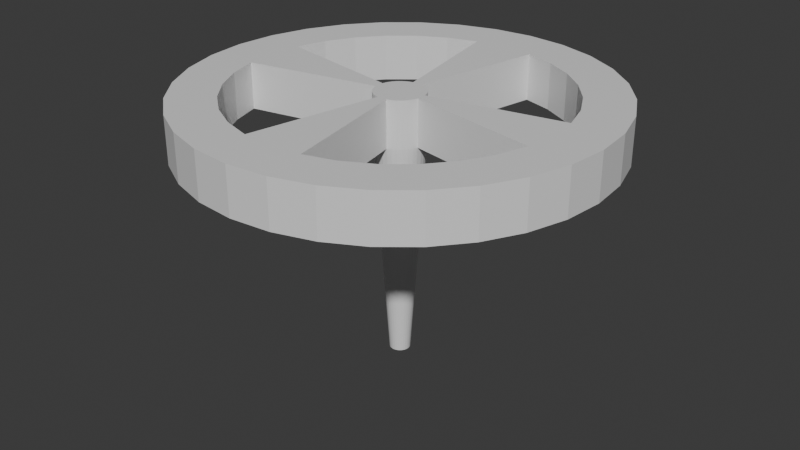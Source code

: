 # Source: Rol.blend  (saved by Blender 4.2.66; exported with 4.5.12 LTS)
import bpy
from mathutils import Matrix  # noqa: F401  (used for matrix-valued properties, if any)

bpy.ops.wm.read_factory_settings(use_empty=True)
scene = bpy.context.scene
scene.name = 'Scene'

# ---- collections
col_collection = bpy.data.collections.new('Collection'); scene.collection.children.link(col_collection)

# ---- materials (node trees are filled in below, after node groups)
mat_material_001 = bpy.data.materials.new('Material.001')

# ---- material node trees
mat_material_001.use_nodes = True; mat_material_001.node_tree.nodes.clear()
_N = mat_material_001.node_tree.nodes; _L = mat_material_001.node_tree.links
n0 = _N.new('ShaderNodeBsdfPrincipled'); n0.name = 'Principled BSDF'; n0.location = (10, 300)
n1 = _N.new('ShaderNodeOutputMaterial'); n1.name = 'Material Output'; n1.location = (300, 300)
_L.new(n0.outputs[0], n1.inputs[0])
n1.is_active_output = True

# ---- world
world_world = bpy.data.worlds.new('World'); scene.world = world_world
world_world.use_nodes = True; world_world.node_tree.nodes.clear()
_N = world_world.node_tree.nodes; _L = world_world.node_tree.links
n0 = _N.new('ShaderNodeOutputWorld'); n0.name = 'World Output'; n0.location = (300, 300)
n1 = _N.new('ShaderNodeBackground'); n1.name = 'Background'; n1.location = (10, 300)
n1.inputs[0].default_value = (0.05088, 0.05088, 0.05088, 1.0)
_L.new(n1.outputs[0], n0.inputs[0])
n0.is_active_output = True
world_world.color = (0.05088, 0.05088, 0.05088)
world_world.sun_shadow_jitter_overblur = 0.0

# ---- meshes
me_cylinder = bpy.data.meshes.new('Cylinder')
me_cylinder.from_pydata([(-8.673e-09, 1.0, 9.507), (-8.673e-09, 1.0, 11.51), (0.1951, 0.9808, 9.507), (0.1951, 0.9808, 11.51), (0.3827, 0.9239, 9.507), (0.3827, 0.9239, 11.51), (0.5556, 0.8315, 9.507), (0.5556, 0.8315, 11.51), (0.7071, 0.7071, 9.507), (0.7071, 0.7071, 11.51), (0.8315, 0.5556, 9.507), (0.8315, 0.5556, 11.51), (0.9239, 0.3827, 9.507), (0.9239, 0.3827, 11.51), (0.9808, 0.1951, 9.507), (0.9808, 0.1951, 11.51), (1.0, 9.313e-09, 9.507), (1.0, 9.313e-09, 11.51), (0.9808, -0.1951, 9.507), (0.9808, -0.1951, 11.51), (0.9239, -0.3827, 9.507), (0.9239, -0.3827, 11.51), (0.8315, -0.5556, 9.507), (0.8315, -0.5556, 11.51), (0.7071, -0.7071, 9.507), (0.7071, -0.7071, 11.51), (0.5556, -0.8315, 9.507), (0.5556, -0.8315, 11.51), (0.3827, -0.9239, 9.507), (0.3827, -0.9239, 11.51), (0.1951, -0.9808, 9.507), (0.1951, -0.9808, 11.51), (-8.673e-09, -1.0, 9.507), (-8.673e-09, -1.0, 11.51), (-0.1951, -0.9808, 9.507), (-0.1951, -0.9808, 11.51), (-0.3827, -0.9239, 9.507), (-0.3827, -0.9239, 11.51), (-0.5556, -0.8315, 9.507), (-0.5556, -0.8315, 11.51), (-0.7071, -0.7071, 9.507), (-0.7071, -0.7071, 11.51), (-0.8315, -0.5556, 9.507), (-0.8315, -0.5556, 11.51), (-0.9239, -0.3827, 9.507), (-0.9239, -0.3827, 11.51), (-0.9808, -0.1951, 9.507), (-0.9808, -0.1951, 11.51), (-1.0, 9.313e-09, 9.507), (-1.0, 9.313e-09, 11.51), (-0.9808, 0.1951, 9.507), (-0.9808, 0.1951, 11.51), (-0.9239, 0.3827, 9.507), (-0.9239, 0.3827, 11.51), (-0.8315, 0.5556, 9.507), (-0.8315, 0.5556, 11.51), (-0.7071, 0.7071, 9.507), (-0.7071, 0.7071, 11.51), (-0.5556, 0.8315, 9.507), (-0.5556, 0.8315, 11.51), (-0.3827, 0.9239, 9.507), (-0.3827, 0.9239, 11.51), (-0.1951, 0.9808, 9.507), (-0.1951, 0.9808, 11.51), (-5.96e-09, 0.7759, 9.507), (-5.96e-09, 0.7759, 11.51), (0.1514, 0.761, 9.507), (0.1514, 0.761, 11.51), (0.2969, 0.7169, 9.507), (0.2969, 0.7169, 11.51), (0.4311, 0.6452, 9.507), (0.4311, 0.6452, 11.51), (0.5487, 0.5487, 9.507), (0.5487, 0.5487, 11.51), (0.6452, 0.4311, 9.507), (0.6452, 0.4311, 11.51), (0.7169, 0.2969, 9.507), (0.7169, 0.2969, 11.51), (0.761, 0.1514, 9.507), (0.761, 0.1514, 11.51), (0.7759, 9.731e-09, 9.507), (0.7759, 9.731e-09, 11.51), (0.761, -0.1514, 9.507), (0.761, -0.1514, 11.51), (0.7169, -0.2969, 9.507), (0.7169, -0.2969, 11.51), (0.6452, -0.4311, 9.507), (0.6452, -0.4311, 11.51), (0.5487, -0.5487, 9.507), (0.5487, -0.5487, 11.51), (0.4311, -0.6452, 9.507), (0.4311, -0.6452, 11.51), (0.2969, -0.7169, 9.507), (0.2969, -0.7169, 11.51), (0.1514, -0.761, 9.507), (0.1514, -0.761, 11.51), (-5.96e-09, -0.7759, 9.507), (-5.96e-09, -0.7759, 11.51), (-0.1514, -0.761, 9.507), (-0.1514, -0.761, 11.51), (-0.2969, -0.7169, 9.507), (-0.2969, -0.7169, 11.51), (-0.4311, -0.6452, 9.507), (-0.4311, -0.6452, 11.51), (-0.5487, -0.5487, 9.507), (-0.5487, -0.5487, 11.51), (-0.6452, -0.4311, 9.507), (-0.6452, -0.4311, 11.51), (-0.7169, -0.2969, 9.507), (-0.7169, -0.2969, 11.51), (-0.761, -0.1514, 9.507), (-0.761, -0.1514, 11.51), (-0.7759, 9.731e-09, 9.507), (-0.7759, 9.731e-09, 11.51), (-0.761, 0.1514, 9.507), (-0.761, 0.1514, 11.51), (-0.7169, 0.2969, 9.507), (-0.7169, 0.2969, 11.51), (-0.6452, 0.4311, 9.507), (-0.6452, 0.4311, 11.51), (-0.5487, 0.5487, 9.507), (-0.5487, 0.5487, 11.51), (-0.4311, 0.6452, 9.507), (-0.4311, 0.6452, 11.51), (-0.2969, 0.7169, 9.507), (-0.2969, 0.7169, 11.51), (-0.1514, 0.761, 9.507), (-0.1514, 0.761, 11.51), (-3.924e-09, 0.1203, 9.507), (-3.924e-09, 0.1203, 11.51), (0.02348, 0.118, 9.507), (0.02348, 0.118, 11.51), (0.04606, 0.1112, 9.507), (0.04606, 0.1112, 11.51), (0.06686, 0.1001, 9.507), (0.06686, 0.1001, 11.51), (0.0851, 0.0851, 9.507), (0.0851, 0.0851, 11.51), (0.1001, 0.06686, 9.507), (0.1001, 0.06686, 11.51), (0.1112, 0.04606, 9.507), (0.1112, 0.04606, 11.51), (0.118, 0.02348, 9.507), (0.118, 0.02348, 11.51), (0.1203, 6.23e-09, 9.507), (0.1203, 6.23e-09, 11.51), (0.118, -0.02348, 9.507), (0.118, -0.02348, 11.51), (0.1112, -0.04606, 9.507), (0.1112, -0.04606, 11.51), (0.1001, -0.06686, 9.507), (0.1001, -0.06686, 11.51), (0.0851, -0.0851, 9.507), (0.0851, -0.0851, 11.51), (0.06686, -0.1001, 9.507), (0.06686, -0.1001, 11.51), (0.04606, -0.1112, 9.507), (0.04606, -0.1112, 11.51), (0.02348, -0.118, 9.507), (0.02348, -0.118, 11.51), (-3.924e-09, -0.1203, 9.507), (-3.924e-09, -0.1203, 11.51), (-0.02348, -0.118, 9.507), (-0.02348, -0.118, 11.51), (-0.04606, -0.1112, 9.507), (-0.04606, -0.1112, 11.51), (-0.06686, -0.1001, 9.507), (-0.06686, -0.1001, 11.51), (-0.0851, -0.0851, 9.507), (-0.0851, -0.0851, 11.51), (-0.1001, -0.06686, 9.507), (-0.1001, -0.06686, 11.51), (-0.1112, -0.04606, 9.507), (-0.1112, -0.04606, 11.51), (-0.118, -0.02348, 9.507), (-0.118, -0.02348, 11.51), (-0.1203, 6.23e-09, 9.507), (-0.1203, 6.23e-09, 11.51), (-0.118, 0.02348, 9.507), (-0.118, 0.02348, 11.51), (-0.1112, 0.04606, 9.507), (-0.1112, 0.04606, 11.51), (-0.1001, 0.06686, 9.507), (-0.1001, 0.06686, 11.51), (-0.0851, 0.0851, 9.507), (-0.0851, 0.0851, 11.51), (-0.06686, 0.1001, 9.507), (-0.06686, 0.1001, 11.51), (-0.04606, 0.1112, 9.507), (-0.04606, 0.1112, 11.51), (-0.02348, 0.118, 9.507), (-0.02348, 0.118, 11.51), (0.08006, 0.07862, 11.51), (0.08987, 0.05416, 11.51), (0.09591, 0.02761, 11.51), (0.09795, -4.186e-08, 11.51), (0.09591, -0.02761, 11.51), (0.08987, -0.05416, 11.51), (0.08006, -0.07862, 11.51), (0.05583, 0.08736, 11.51), (0.0631, 0.06017, 11.51), (0.06757, 0.03068, 11.51), (0.06908, -7.684e-08, 11.51), (0.06757, -0.03068, 11.51), (0.0631, -0.06017, 11.51), (0.05583, -0.08736, 11.51), (0.02867, 0.09274, 11.51), (0.03253, 0.06388, 11.51), (0.0349, 0.03257, 11.51), (0.0357, -4.225e-08, 11.51), (0.0349, -0.03257, 11.51), (0.03253, -0.06388, 11.51), (0.02867, -0.09274, 11.51), (3.789e-08, 0.09456, 11.51), (3.976e-08, 0.06513, 11.51), (-1.222e-09, 0.0332, 11.51), (-6.81e-09, -4.284e-08, 11.51), (-1.222e-09, -0.0332, 11.51), (3.976e-08, -0.06513, 11.51), (3.882e-08, -0.09456, 11.51), (-0.02867, 0.09274, 11.51), (-0.03253, 0.06388, 11.51), (-0.0349, 0.03257, 11.51), (-0.0357, -4.691e-08, 11.51), (-0.0349, -0.03257, 11.51), (-0.03253, -0.06388, 11.51), (-0.02867, -0.09274, 11.51), (-0.05583, 0.08736, 11.51), (-0.0631, 0.06017, 11.51), (-0.06757, 0.03068, 11.51), (-0.06908, -8.488e-08, 11.51), (-0.06757, -0.03068, 11.51), (-0.0631, -0.06017, 11.51), (-0.05583, -0.08736, 11.51), (-0.08006, 0.07862, 11.51), (-0.08987, 0.05416, 11.51), (-0.09591, 0.02761, 11.51), (-0.09795, -5.112e-08, 11.51), (-0.09591, -0.02761, 11.51), (-0.08987, -0.05416, 11.51), (-0.08006, -0.07862, 11.51), (-1.512e-09, 0.04952, 0.0), (0.00966, 0.04856, 0.0), (0.01895, 0.04575, 0.0), (0.02751, 0.04117, 0.0), (0.03501, 0.03501, 0.0), (0.04117, 0.02751, 0.0), (0.04575, 0.01895, 0.0), (0.04856, 0.00966, 0.0), (0.04952, 1.467e-09, 0.0), (0.04856, -0.00966, 0.0), (0.04575, -0.01895, 0.0), (0.04117, -0.02751, 0.0), (0.03501, -0.03501, 0.0), (0.02751, -0.04117, 0.0), (0.01895, -0.04575, 0.0), (0.00966, -0.04856, 0.0), (-1.512e-09, -0.04952, 0.0), (-0.00966, -0.04856, 0.0), (-0.01895, -0.04575, 0.0), (-0.02751, -0.04117, 0.0), (-0.03501, -0.03501, 0.0), (-0.04117, -0.02751, 0.0), (-0.04575, -0.01895, 0.0), (-0.04856, -0.00966, 0.0), (-0.04952, 1.467e-09, 0.0), (-0.04856, 0.00966, 0.0), (-0.04575, 0.01895, 0.0), (-0.04117, 0.02751, 0.0), (-0.03501, 0.03501, 0.0), (-0.02751, 0.04117, 0.0), (-0.01895, 0.04575, 0.0), (-0.00966, 0.04856, 0.0)], [], [(0, 1, 3, 2), (2, 3, 5, 4), (4, 5, 7, 6), (6, 7, 9, 8), (8, 9, 11, 10), (10, 11, 13, 12), (12, 13, 15, 14), (14, 15, 17, 16), (16, 17, 19, 18), (18, 19, 21, 20), (20, 21, 23, 22), (22, 23, 25, 24), (24, 25, 27, 26), (26, 27, 29, 28), (28, 29, 31, 30), (30, 31, 33, 32), (32, 33, 35, 34), (34, 35, 37, 36), (36, 37, 39, 38), (38, 39, 41, 40), (40, 41, 43, 42), (42, 43, 45, 44), (44, 45, 47, 46), (46, 47, 49, 48), (48, 49, 51, 50), (50, 51, 53, 52), (52, 53, 55, 54), (54, 55, 57, 56), (56, 57, 59, 58), (58, 59, 61, 60), (60, 61, 63, 62), (62, 63, 1, 0), (49, 47, 111, 113), (12, 14, 78, 76), (30, 32, 96, 94), (15, 13, 77, 79), (48, 50, 114, 112), (33, 31, 95, 97), (51, 49, 113, 115), (14, 16, 80, 78), (32, 34, 98, 96), (17, 15, 79, 81), (50, 52, 116, 114), (35, 33, 97, 99), (53, 51, 115, 117), (16, 18, 82, 80), (34, 36, 100, 98), (19, 17, 81, 83), (0, 2, 66, 64), (52, 54, 118, 116), (37, 35, 99, 101), (3, 1, 65, 67), (55, 53, 117, 119), (18, 20, 84, 82), (36, 38, 102, 100), (21, 19, 83, 85), (54, 56, 120, 118), (39, 37, 101, 103), (2, 4, 68, 66), (57, 55, 119, 121), (20, 22, 86, 84), (5, 3, 67, 69), (38, 40, 104, 102), (23, 21, 85, 87), (56, 58, 122, 120), (41, 39, 103, 105), (4, 6, 70, 68), (59, 57, 121, 123), (22, 24, 88, 86), (7, 5, 69, 71), (40, 42, 106, 104), (25, 23, 87, 89), (58, 60, 124, 122), (43, 41, 105, 107), (6, 8, 72, 70), (61, 59, 123, 125), (24, 26, 90, 88), (9, 7, 71, 73), (42, 44, 108, 106), (27, 25, 89, 91), (60, 62, 126, 124), (45, 43, 107, 109), (8, 10, 74, 72), (63, 61, 125, 127), (26, 28, 92, 90), (11, 9, 73, 75), (44, 46, 110, 108), (29, 27, 91, 93), (62, 0, 64, 126), (47, 45, 109, 111), (10, 12, 76, 74), (1, 63, 127, 65), (28, 30, 94, 92), (13, 11, 75, 77), (46, 48, 112, 110), (31, 29, 93, 95), (89, 87, 86, 88), (67, 65, 129, 131), (121, 119, 118, 120), (91, 89, 88, 90), (73, 71, 70, 72), (123, 121, 120, 122), (93, 91, 90, 92), (75, 73, 72, 74), (125, 123, 122, 124), (94, 96, 160, 158), (77, 75, 74, 76), (127, 125, 124, 126), (97, 95, 159, 161), (79, 77, 76, 78), (191, 127, 126, 190), (96, 98, 162, 160), (143, 79, 78, 142), (189, 191, 190, 188), (99, 97, 161, 163), (141, 143, 142, 140), (187, 189, 188, 186), (105, 103, 102, 104), (139, 141, 140, 138), (185, 187, 186, 184), (107, 105, 104, 106), (137, 139, 138, 136), (126, 64, 128, 190), (109, 107, 106, 108), (135, 137, 136, 134), (65, 127, 191, 129), (111, 109, 108, 110), (133, 135, 134, 132), (175, 111, 110, 174), (131, 133, 132, 130), (173, 175, 174, 172), (67, 131, 130, 66), (171, 173, 172, 170), (78, 80, 144, 142), (169, 171, 170, 168), (81, 79, 143, 145), (167, 169, 168, 166), (80, 82, 146, 144), (165, 167, 166, 164), (83, 81, 145, 147), (163, 165, 164, 162), (95, 93, 92, 94), (99, 163, 162, 98), (159, 95, 94, 158), (110, 112, 176, 174), (157, 159, 158, 156), (113, 111, 175, 177), (155, 157, 156, 154), (112, 114, 178, 176), (153, 155, 154, 152), (115, 113, 177, 179), (151, 153, 152, 150), (183, 185, 184, 182), (149, 151, 150, 148), (181, 183, 182, 180), (147, 149, 148, 146), (179, 181, 180, 178), (83, 147, 146, 82), (64, 66, 130, 128), (115, 179, 178, 114), (137, 135, 192, 139), (135, 133, 199, 192), (133, 131, 206, 199), (131, 129, 213, 206), (129, 191, 220, 213), (191, 189, 227, 220), (189, 187, 234, 227), (187, 185, 183, 234), (139, 192, 193, 141), (192, 199, 200, 193), (199, 206, 207, 200), (206, 213, 214, 207), (213, 220, 221, 214), (220, 227, 228, 221), (227, 234, 235, 228), (234, 183, 181, 235), (141, 193, 194, 143), (193, 200, 201, 194), (200, 207, 208, 201), (207, 214, 215, 208), (214, 221, 222, 215), (221, 228, 229, 222), (228, 235, 236, 229), (235, 181, 179, 236), (143, 194, 195, 145), (194, 201, 202, 195), (201, 208, 209, 202), (208, 215, 216, 209), (215, 222, 223, 216), (222, 229, 230, 223), (229, 236, 237, 230), (236, 179, 177, 237), (145, 195, 196, 147), (195, 202, 203, 196), (202, 209, 210, 203), (209, 216, 217, 210), (216, 223, 224, 217), (223, 230, 231, 224), (230, 237, 238, 231), (237, 177, 175, 238), (147, 196, 197, 149), (196, 203, 204, 197), (203, 210, 211, 204), (210, 217, 218, 211), (217, 224, 225, 218), (224, 231, 232, 225), (231, 238, 239, 232), (238, 175, 173, 239), (149, 197, 198, 151), (197, 204, 205, 198), (204, 211, 212, 205), (211, 218, 219, 212), (218, 225, 226, 219), (225, 232, 233, 226), (232, 239, 240, 233), (239, 173, 171, 240), (151, 198, 155, 153), (198, 205, 157, 155), (205, 212, 159, 157), (212, 219, 161, 159), (219, 226, 163, 161), (226, 233, 165, 163), (233, 240, 167, 165), (240, 171, 169, 167), (176, 178, 266, 265), (136, 138, 246, 245), (190, 128, 241, 272), (150, 152, 253, 252), (164, 166, 260, 259), (178, 180, 267, 266), (138, 140, 247, 246), (152, 154, 254, 253), (166, 168, 261, 260), (180, 182, 268, 267), (140, 142, 248, 247), (154, 156, 255, 254), (168, 170, 262, 261), (128, 130, 242, 241), (182, 184, 269, 268), (142, 144, 249, 248), (156, 158, 256, 255), (170, 172, 263, 262), (130, 132, 243, 242), (184, 186, 270, 269), (144, 146, 250, 249), (158, 160, 257, 256), (172, 174, 264, 263), (132, 134, 244, 243), (186, 188, 271, 270), (146, 148, 251, 250), (160, 162, 258, 257), (174, 176, 265, 264), (134, 136, 245, 244), (188, 190, 272, 271), (148, 150, 252, 251), (162, 164, 259, 258), (119, 117, 116, 118), (117, 115, 114, 116), (71, 69, 68, 70), (69, 67, 66, 68), (87, 85, 84, 86), (85, 83, 82, 84), (103, 101, 100, 102), (101, 99, 98, 100)])
_uv = me_cylinder.uv_layers.new(name='UVMap')
_uv.uv.foreach_set('vector', [1.0, 0.5, 1.0, 1.0, 0.9688, 1.0, 0.9688, 0.5, 0.9688, 0.5, 0.9688, 1.0, 0.9375, 1.0, 0.9375, 0.5, 0.9375, 0.5, 0.9375, 1.0, 0.9062, 1.0, 0.9062, 0.5, 0.9062, 0.5, 0.9062, 1.0, 0.875, 1.0, 0.875, 0.5, 0.875, 0.5, 0.875, 1.0, 0.8438, 1.0, 0.8438, 0.5, 0.8438, 0.5, 0.8438, 1.0, 0.8125, 1.0, 0.8125, 0.5, 0.8125, 0.5, 0.8125, 1.0, 0.7812, 1.0, 0.7812, 0.5, 0.7812, 0.5, 0.7812, 1.0, 0.75, 1.0, 0.75, 0.5, 0.75, 0.5, 0.75, 1.0, 0.7188, 1.0, 0.7188, 0.5, 0.7188, 0.5, 0.7188, 1.0, 0.6875, 1.0, 0.6875, 0.5, 0.6875, 0.5, 0.6875, 1.0, 0.6562, 1.0, 0.6562, 0.5, 0.6562, 0.5, 0.6562, 1.0, 0.625, 1.0, 0.625, 0.5, 0.625, 0.5, 0.625, 1.0, 0.5938, 1.0, 0.5938, 0.5, 0.5938, 0.5, 0.5938, 1.0, 0.5625, 1.0, 0.5625, 0.5, 0.5625, 0.5, 0.5625, 1.0, 0.5312, 1.0, 0.5312, 0.5, 0.5312, 0.5, 0.5312, 1.0, 0.5, 1.0, 0.5, 0.5, 0.5, 0.5, 0.5, 1.0, 0.4688, 1.0, 0.4688, 0.5, 0.4688, 0.5, 0.4688, 1.0, 0.4375, 1.0, 0.4375, 0.5, 0.4375, 0.5, 0.4375, 1.0, 0.4062, 1.0, 0.4062, 0.5, 0.4062, 0.5, 0.4062, 1.0, 0.375, 1.0, 0.375, 0.5, 0.375, 0.5, 0.375, 1.0, 0.3438, 1.0, 0.3438, 0.5, 0.3438, 0.5, 0.3438, 1.0, 0.3125, 1.0, 0.3125, 0.5, 0.3125, 0.5, 0.3125, 1.0, 0.2812, 1.0, 0.2812, 0.5, 0.2812, 0.5, 0.2812, 1.0, 0.25, 1.0, 0.25, 0.5, 0.25, 0.5, 0.25, 1.0, 0.2188, 1.0, 0.2188, 0.5, 0.2188, 0.5, 0.2188, 1.0, 0.1875, 1.0, 0.1875, 0.5, 0.1875, 0.5, 0.1875, 1.0, 0.1562, 1.0, 0.1562, 0.5, 0.1562, 0.5, 0.1562, 1.0, 0.125, 1.0, 0.125, 0.5, 0.125, 0.5, 0.125, 1.0, 0.09375, 1.0, 0.09375, 0.5, 0.09375, 0.5, 0.09375, 1.0, 0.0625, 1.0, 0.0625, 0.5, 0.0625, 0.5, 0.0625, 1.0, 0.03125, 1.0, 0.03125, 0.5, 0.03125, 0.5, 0.03125, 1.0, 0.0, 1.0, 0.0, 0.5, 0.25, 1.0, 0.2812, 1.0, 0.2812, 1.0, 0.25, 1.0, 0.8125, 0.5, 0.7812, 0.5, 0.7812, 0.5, 0.8125, 0.5, 0.5312, 0.5, 0.5, 0.5, 0.5, 0.5, 0.5312, 0.5, 0.7812, 1.0, 0.8125, 1.0, 0.8125, 1.0, 0.7812, 1.0, 0.25, 0.5, 0.2188, 0.5, 0.2188, 0.5, 0.25, 0.5, 0.5, 1.0, 0.5312, 1.0, 0.5312, 1.0, 0.5, 1.0, 0.2188, 1.0, 0.25, 1.0, 0.25, 1.0, 0.2188, 1.0, 0.7812, 0.5, 0.75, 0.5, 0.75, 0.5, 0.7812, 0.5, 0.5, 0.5, 0.4688, 0.5, 0.4688, 0.5, 0.5, 0.5, 0.75, 1.0, 0.7812, 1.0, 0.7812, 1.0, 0.75, 1.0, 0.2188, 0.5, 0.1875, 0.5, 0.1875, 0.5, 0.2188, 0.5, 0.4688, 1.0, 0.5, 1.0, 0.5, 1.0, 0.4688, 1.0, 0.1875, 1.0, 0.2188, 1.0, 0.2188, 1.0, 0.1875, 1.0, 0.75, 0.5, 0.7188, 0.5, 0.7188, 0.5, 0.75, 0.5, 0.4688, 0.5, 0.4375, 0.5, 0.4375, 0.5, 0.4688, 0.5, 0.7188, 1.0, 0.75, 1.0, 0.75, 1.0, 0.7188, 1.0, 1.0, 0.5, 0.9688, 0.5, 0.9688, 0.5, 1.0, 0.5, 0.1875, 0.5, 0.1562, 0.5, 0.1562, 0.5, 0.1875, 0.5, 0.4375, 1.0, 0.4688, 1.0, 0.4688, 1.0, 0.4375, 1.0, 0.9688, 1.0, 1.0, 1.0, 1.0, 1.0, 0.9688, 1.0, 0.1562, 1.0, 0.1875, 1.0, 0.1875, 1.0, 0.1562, 1.0, 0.7188, 0.5, 0.6875, 0.5, 0.6875, 0.5, 0.7188, 0.5, 0.4375, 0.5, 0.4062, 0.5, 0.4062, 0.5, 0.4375, 0.5, 0.6875, 1.0, 0.7188, 1.0, 0.7188, 1.0, 0.6875, 1.0, 0.1562, 0.5, 0.125, 0.5, 0.125, 0.5, 0.1562, 0.5, 0.4062, 1.0, 0.4375, 1.0, 0.4375, 1.0, 0.4062, 1.0, 0.9688, 0.5, 0.9375, 0.5, 0.9375, 0.5, 0.9688, 0.5, 0.125, 1.0, 0.1562, 1.0, 0.1562, 1.0, 0.125, 1.0, 0.6875, 0.5, 0.6562, 0.5, 0.6562, 0.5, 0.6875, 0.5, 0.9375, 1.0, 0.9688, 1.0, 0.9688, 1.0, 0.9375, 1.0, 0.4062, 0.5, 0.375, 0.5, 0.375, 0.5, 0.4062, 0.5, 0.6562, 1.0, 0.6875, 1.0, 0.6875, 1.0, 0.6562, 1.0, 0.125, 0.5, 0.09375, 0.5, 0.09375, 0.5, 0.125, 0.5, 0.375, 1.0, 0.4062, 1.0, 0.4062, 1.0, 0.375, 1.0, 0.9375, 0.5, 0.9062, 0.5, 0.9062, 0.5, 0.9375, 0.5, 0.09375, 1.0, 0.125, 1.0, 0.125, 1.0, 0.09375, 1.0, 0.6562, 0.5, 0.625, 0.5, 0.625, 0.5, 0.6562, 0.5, 0.9062, 1.0, 0.9375, 1.0, 0.9375, 1.0, 0.9062, 1.0, 0.375, 0.5, 0.3438, 0.5, 0.3438, 0.5, 0.375, 0.5, 0.625, 1.0, 0.6562, 1.0, 0.6562, 1.0, 0.625, 1.0, 0.09375, 0.5, 0.0625, 0.5, 0.0625, 0.5, 0.09375, 0.5, 0.3438, 1.0, 0.375, 1.0, 0.375, 1.0, 0.3438, 1.0, 0.9062, 0.5, 0.875, 0.5, 0.875, 0.5, 0.9062, 0.5, 0.0625, 1.0, 0.09375, 1.0, 0.09375, 1.0, 0.0625, 1.0, 0.625, 0.5, 0.5938, 0.5, 0.5938, 0.5, 0.625, 0.5, 0.875, 1.0, 0.9062, 1.0, 0.9062, 1.0, 0.875, 1.0, 0.3438, 0.5, 0.3125, 0.5, 0.3125, 0.5, 0.3438, 0.5, 0.5938, 1.0, 0.625, 1.0, 0.625, 1.0, 0.5938, 1.0, 0.0625, 0.5, 0.03125, 0.5, 0.03125, 0.5, 0.0625, 0.5, 0.3125, 1.0, 0.3438, 1.0, 0.3438, 1.0, 0.3125, 1.0, 0.875, 0.5, 0.8438, 0.5, 0.8438, 0.5, 0.875, 0.5, 0.03125, 1.0, 0.0625, 1.0, 0.0625, 1.0, 0.03125, 1.0, 0.5938, 0.5, 0.5625, 0.5, 0.5625, 0.5, 0.5938, 0.5, 0.8438, 1.0, 0.875, 1.0, 0.875, 1.0, 0.8438, 1.0, 0.3125, 0.5, 0.2812, 0.5, 0.2812, 0.5, 0.3125, 0.5, 0.5625, 1.0, 0.5938, 1.0, 0.5938, 1.0, 0.5625, 1.0, 0.03125, 0.5, 0.0, 0.5, 0.0, 0.5, 0.03125, 0.5, 0.2812, 1.0, 0.3125, 1.0, 0.3125, 1.0, 0.2812, 1.0, 0.8438, 0.5, 0.8125, 0.5, 0.8125, 0.5, 0.8438, 0.5, 0.0, 1.0, 0.03125, 1.0, 0.03125, 1.0, 0.0, 1.0, 0.5625, 0.5, 0.5312, 0.5, 0.5312, 0.5, 0.5625, 0.5, 0.8125, 1.0, 0.8438, 1.0, 0.8438, 1.0, 0.8125, 1.0, 0.2812, 0.5, 0.25, 0.5, 0.25, 0.5, 0.2812, 0.5, 0.5312, 1.0, 0.5625, 1.0, 0.5625, 1.0, 0.5312, 1.0, 0.625, 1.0, 0.6562, 1.0, 0.6562, 0.5, 0.625, 0.5, 0.9688, 1.0, 1.0, 1.0, 1.0, 1.0, 0.9688, 1.0, 0.125, 1.0, 0.1562, 1.0, 0.1562, 0.5, 0.125, 0.5, 0.5938, 1.0, 0.625, 1.0, 0.625, 0.5, 0.5938, 0.5, 0.875, 1.0, 0.9062, 1.0, 0.9062, 0.5, 0.875, 0.5, 0.09375, 1.0, 0.125, 1.0, 0.125, 0.5, 0.09375, 0.5, 0.5625, 1.0, 0.5938, 1.0, 0.5938, 0.5, 0.5625, 0.5, 0.8438, 1.0, 0.875, 1.0, 0.875, 0.5, 0.8438, 0.5, 0.0625, 1.0, 0.09375, 1.0, 0.09375, 0.5, 0.0625, 0.5, 0.5312, 0.5, 0.5, 0.5, 0.5, 0.5, 0.5312, 0.5, 0.8125, 1.0, 0.8438, 1.0, 0.8438, 0.5, 0.8125, 0.5, 0.03125, 1.0, 0.0625, 1.0, 0.0625, 0.5, 0.03125, 0.5, 0.5, 1.0, 0.5312, 1.0, 0.5312, 1.0, 0.5, 1.0, 0.7812, 1.0, 0.8125, 1.0, 0.8125, 0.5, 0.7812, 0.5, 0.03125, 1.0, 0.03125, 1.0, 0.03125, 0.5, 0.03125, 0.5, 0.5, 0.5, 0.4688, 0.5, 0.4688, 0.5, 0.5, 0.5, 0.7812, 1.0, 0.7812, 1.0, 0.7812, 0.5, 0.7812, 0.5, 0.0625, 1.0, 0.03125, 1.0, 0.03125, 0.5, 0.0625, 0.5, 0.4688, 1.0, 0.5, 1.0, 0.5, 1.0, 0.4688, 1.0, 0.8125, 1.0, 0.7812, 1.0, 0.7812, 0.5, 0.8125, 0.5, 0.09375, 1.0, 0.0625, 1.0, 0.0625, 0.5, 0.09375, 0.5, 0.375, 1.0, 0.4062, 1.0, 0.4062, 0.5, 0.375, 0.5, 0.8438, 1.0, 0.8125, 1.0, 0.8125, 0.5, 0.8438, 0.5, 0.125, 1.0, 0.09375, 1.0, 0.09375, 0.5, 0.125, 0.5, 0.3438, 1.0, 0.375, 1.0, 0.375, 0.5, 0.3438, 0.5, 0.875, 1.0, 0.8438, 1.0, 0.8438, 0.5, 0.875, 0.5, 0.03125, 0.5, 0.0, 0.5, 0.0, 0.5, 0.03125, 0.5, 0.3125, 1.0, 0.3438, 1.0, 0.3438, 0.5, 0.3125, 0.5, 0.9062, 1.0, 0.875, 1.0, 0.875, 0.5, 0.9062, 0.5, 0.0, 1.0, 0.03125, 1.0, 0.03125, 1.0, 0.0, 1.0, 0.2812, 1.0, 0.3125, 1.0, 0.3125, 0.5, 0.2812, 0.5, 0.9375, 1.0, 0.9062, 1.0, 0.9062, 0.5, 0.9375, 0.5, 0.2812, 1.0, 0.2812, 1.0, 0.2812, 0.5, 0.2812, 0.5, 0.9688, 1.0, 0.9375, 1.0, 0.9375, 0.5, 0.9688, 0.5, 0.3125, 1.0, 0.2812, 1.0, 0.2812, 0.5, 0.3125, 0.5, 0.9688, 1.0, 0.9688, 1.0, 0.9688, 0.5, 0.9688, 0.5, 0.3438, 1.0, 0.3125, 1.0, 0.3125, 0.5, 0.3438, 0.5, 0.7812, 0.5, 0.75, 0.5, 0.75, 0.5, 0.7812, 0.5, 0.375, 1.0, 0.3438, 1.0, 0.3438, 0.5, 0.375, 0.5, 0.75, 1.0, 0.7812, 1.0, 0.7812, 1.0, 0.75, 1.0, 0.4062, 1.0, 0.375, 1.0, 0.375, 0.5, 0.4062, 0.5, 0.75, 0.5, 0.7188, 0.5, 0.7188, 0.5, 0.75, 0.5, 0.4375, 1.0, 0.4062, 1.0, 0.4062, 0.5, 0.4375, 0.5, 0.7188, 1.0, 0.75, 1.0, 0.75, 1.0, 0.7188, 1.0, 0.4688, 1.0, 0.4375, 1.0, 0.4375, 0.5, 0.4688, 0.5, 0.5312, 1.0, 0.5625, 1.0, 0.5625, 0.5, 0.5312, 0.5, 0.4688, 1.0, 0.4688, 1.0, 0.4688, 0.5, 0.4688, 0.5, 0.5312, 1.0, 0.5312, 1.0, 0.5312, 0.5, 0.5312, 0.5, 0.2812, 0.5, 0.25, 0.5, 0.25, 0.5, 0.2812, 0.5, 0.5625, 1.0, 0.5312, 1.0, 0.5312, 0.5, 0.5625, 0.5, 0.25, 1.0, 0.2812, 1.0, 0.2812, 1.0, 0.25, 1.0, 0.5938, 1.0, 0.5625, 1.0, 0.5625, 0.5, 0.5938, 0.5, 0.25, 0.5, 0.2188, 0.5, 0.2188, 0.5, 0.25, 0.5, 0.625, 1.0, 0.5938, 1.0, 0.5938, 0.5, 0.625, 0.5, 0.2188, 1.0, 0.25, 1.0, 0.25, 1.0, 0.2188, 1.0, 0.6562, 1.0, 0.625, 1.0, 0.625, 0.5, 0.6562, 0.5, 0.1562, 1.0, 0.125, 1.0, 0.125, 0.5, 0.1562, 0.5, 0.6875, 1.0, 0.6562, 1.0, 0.6562, 0.5, 0.6875, 0.5, 0.1875, 1.0, 0.1562, 1.0, 0.1562, 0.5, 0.1875, 0.5, 0.7188, 1.0, 0.6875, 1.0, 0.6875, 0.5, 0.7188, 0.5, 0.2188, 1.0, 0.1875, 1.0, 0.1875, 0.5, 0.2188, 0.5, 0.7188, 1.0, 0.7188, 1.0, 0.7188, 0.5, 0.7188, 0.5, 1.0, 0.5, 0.9688, 0.5, 0.9688, 0.5, 1.0, 0.5, 0.2188, 1.0, 0.2188, 1.0, 0.2188, 0.5, 0.2188, 0.5, 0.875, 1.0, 0.9062, 1.0, 0.8125, 1.0, 0.8438, 1.0, 0.9062, 1.0, 0.9375, 1.0, 0.81, 1.0, 0.8125, 1.0, 0.9375, 1.0, 0.9688, 1.0, 0.8097, 1.0, 0.81, 1.0, 0.9688, 1.0, 1.0, 1.0, 0.8043, 1.0, 0.8097, 1.0, 0.0, 1.0, 0.03125, 1.0, 0.1903, 1.0, 0.1957, 1.0, 0.03125, 1.0, 0.0625, 1.0, 0.19, 1.0, 0.1903, 1.0, 0.0625, 1.0, 0.09375, 1.0, 0.1875, 1.0, 0.19, 1.0, 0.09375, 1.0, 0.125, 1.0, 0.1562, 1.0, 0.1875, 1.0, 0.8438, 1.0, 0.8125, 1.0, 0.7689, 1.0, 0.8125, 1.0, 0.8125, 1.0, 0.81, 1.0, 0.75, 1.0, 0.7689, 1.0, 0.81, 1.0, 0.8097, 1.0, 0.7344, 1.0, 0.75, 1.0, 0.8097, 1.0, 0.8043, 1.0, 0.7143, 1.0, 0.7344, 1.0, 0.1957, 1.0, 0.1903, 1.0, 0.2656, 1.0, 0.2857, 1.0, 0.1903, 1.0, 0.19, 1.0, 0.25, 1.0, 0.2656, 1.0, 0.19, 1.0, 0.1875, 1.0, 0.2311, 1.0, 0.25, 1.0, 0.1875, 1.0, 0.1562, 1.0, 0.1875, 1.0, 0.2311, 1.0, 0.8125, 1.0, 0.7689, 1.0, 0.7358, 1.0, 0.7812, 1.0, 0.7689, 1.0, 0.75, 1.0, 0.7101, 1.0, 0.7358, 1.0, 0.75, 1.0, 0.7344, 1.0, 0.6875, 1.0, 0.7101, 1.0, 0.7344, 1.0, 0.7143, 1.0, 0.6613, 1.0, 0.6875, 1.0, 0.2857, 1.0, 0.2656, 1.0, 0.3125, 1.0, 0.3387, 1.0, 0.2656, 1.0, 0.25, 1.0, 0.2899, 1.0, 0.3125, 1.0, 0.25, 1.0, 0.2311, 1.0, 0.2642, 1.0, 0.2899, 1.0, 0.2311, 1.0, 0.1875, 1.0, 0.2188, 1.0, 0.2642, 1.0, 0.7812, 1.0, 0.7358, 1.0, 0.7065, 1.0, 0.75, 1.0, 0.7358, 1.0, 0.7101, 1.0, 0.6786, 1.0, 0.7065, 1.0, 0.7101, 1.0, 0.6875, 1.0, 0.6532, 1.0, 0.6786, 1.0, 0.6875, 1.0, 0.6613, 1.0, 0.625, 1.0, 0.6532, 1.0, 0.3387, 1.0, 0.3125, 1.0, 0.3468, 1.0, 0.375, 1.0, 0.3125, 1.0, 0.2899, 1.0, 0.3214, 1.0, 0.3468, 1.0, 0.2899, 1.0, 0.2642, 1.0, 0.2935, 1.0, 0.3214, 1.0, 0.2642, 1.0, 0.2188, 1.0, 0.25, 1.0, 0.2935, 1.0, 0.75, 1.0, 0.7065, 1.0, 0.679, 1.0, 0.7188, 1.0, 0.7065, 1.0, 0.6786, 1.0, 0.651, 1.0, 0.679, 1.0, 0.6786, 1.0, 0.6532, 1.0, 0.625, 1.0, 0.651, 1.0, 0.6532, 1.0, 0.625, 1.0, 0.5968, 1.0, 0.625, 1.0, 0.375, 1.0, 0.3468, 1.0, 0.375, 1.0, 0.4032, 1.0, 0.3468, 1.0, 0.3214, 1.0, 0.349, 1.0, 0.375, 1.0, 0.3214, 1.0, 0.2935, 1.0, 0.321, 1.0, 0.349, 1.0, 0.2935, 1.0, 0.25, 1.0, 0.2812, 1.0, 0.321, 1.0, 0.7188, 1.0, 0.679, 1.0, 0.6521, 1.0, 0.6875, 1.0, 0.679, 1.0, 0.651, 1.0, 0.625, 1.0, 0.6521, 1.0, 0.651, 1.0, 0.625, 1.0, 0.599, 1.0, 0.625, 1.0, 0.625, 1.0, 0.5968, 1.0, 0.5714, 1.0, 0.599, 1.0, 0.4032, 1.0, 0.375, 1.0, 0.401, 1.0, 0.4286, 1.0, 0.375, 1.0, 0.349, 1.0, 0.375, 1.0, 0.401, 1.0, 0.349, 1.0, 0.321, 1.0, 0.3479, 1.0, 0.375, 1.0, 0.321, 1.0, 0.2812, 1.0, 0.3125, 1.0, 0.3479, 1.0, 0.6875, 1.0, 0.6521, 1.0, 0.625, 1.0, 0.6562, 1.0, 0.6521, 1.0, 0.625, 1.0, 0.5979, 1.0, 0.625, 1.0, 0.625, 1.0, 0.599, 1.0, 0.571, 1.0, 0.5979, 1.0, 0.599, 1.0, 0.5714, 1.0, 0.5435, 1.0, 0.571, 1.0, 0.4286, 1.0, 0.401, 1.0, 0.429, 1.0, 0.4565, 1.0, 0.401, 1.0, 0.375, 1.0, 0.4021, 1.0, 0.429, 1.0, 0.375, 1.0, 0.3479, 1.0, 0.375, 1.0, 0.4021, 1.0, 0.3479, 1.0, 0.3125, 1.0, 0.3438, 1.0, 0.375, 1.0, 0.6562, 1.0, 0.625, 1.0, 0.5938, 1.0, 0.625, 1.0, 0.625, 1.0, 0.5979, 1.0, 0.5625, 1.0, 0.5938, 1.0, 0.5979, 1.0, 0.571, 1.0, 0.5312, 1.0, 0.5625, 1.0, 0.571, 1.0, 0.5435, 1.0, 0.5, 1.0, 0.5312, 1.0, 0.4565, 1.0, 0.429, 1.0, 0.4688, 1.0, 0.5, 1.0, 0.429, 1.0, 0.4021, 1.0, 0.4375, 1.0, 0.4688, 1.0, 0.4021, 1.0, 0.375, 1.0, 0.4062, 1.0, 0.4375, 1.0, 0.375, 1.0, 0.3438, 1.0, 0.375, 1.0, 0.4062, 1.0, 0.25, 0.5, 0.2188, 0.5, 0.2188, 0.5, 0.25, 0.5, 0.875, 0.5, 0.8438, 0.5, 0.8438, 0.5, 0.875, 0.5, 0.03125, 0.5, 0.0, 0.5, 0.0, 0.5, 0.03125, 0.5, 0.6562, 0.5, 0.625, 0.5, 0.625, 0.5, 0.6562, 0.5, 0.4375, 0.5, 0.4062, 0.5, 0.4062, 0.5, 0.4375, 0.5, 0.2188, 0.5, 0.1875, 0.5, 0.1875, 0.5, 0.2188, 0.5, 0.8438, 0.5, 0.8125, 0.5, 0.8125, 0.5, 0.8438, 0.5, 0.625, 0.5, 0.5938, 0.5, 0.5938, 0.5, 0.625, 0.5, 0.4062, 0.5, 0.375, 0.5, 0.375, 0.5, 0.4062, 0.5, 0.1875, 0.5, 0.1562, 0.5, 0.1562, 0.5, 0.1875, 0.5, 0.8125, 0.5, 0.7812, 0.5, 0.7812, 0.5, 0.8125, 0.5, 0.5938, 0.5, 0.5625, 0.5, 0.5625, 0.5, 0.5938, 0.5, 0.375, 0.5, 0.3438, 0.5, 0.3438, 0.5, 0.375, 0.5, 1.0, 0.5, 0.9688, 0.5, 0.9688, 0.5, 1.0, 0.5, 0.1562, 0.5, 0.125, 0.5, 0.125, 0.5, 0.1562, 0.5, 0.7812, 0.5, 0.75, 0.5, 0.75, 0.5, 0.7812, 0.5, 0.5625, 0.5, 0.5312, 0.5, 0.5312, 0.5, 0.5625, 0.5, 0.3438, 0.5, 0.3125, 0.5, 0.3125, 0.5, 0.3438, 0.5, 0.9688, 0.5, 0.9375, 0.5, 0.9375, 0.5, 0.9688, 0.5, 0.125, 0.5, 0.09375, 0.5, 0.09375, 0.5, 0.125, 0.5, 0.75, 0.5, 0.7188, 0.5, 0.7188, 0.5, 0.75, 0.5, 0.5312, 0.5, 0.5, 0.5, 0.5, 0.5, 0.5312, 0.5, 0.3125, 0.5, 0.2812, 0.5, 0.2812, 0.5, 0.3125, 0.5, 0.9375, 0.5, 0.9062, 0.5, 0.9062, 0.5, 0.9375, 0.5, 0.09375, 0.5, 0.0625, 0.5, 0.0625, 0.5, 0.09375, 0.5, 0.7188, 0.5, 0.6875, 0.5, 0.6875, 0.5, 0.7188, 0.5, 0.5, 0.5, 0.4688, 0.5, 0.4688, 0.5, 0.5, 0.5, 0.2812, 0.5, 0.25, 0.5, 0.25, 0.5, 0.2812, 0.5, 0.9062, 0.5, 0.875, 0.5, 0.875, 0.5, 0.9062, 0.5, 0.0625, 0.5, 0.03125, 0.5, 0.03125, 0.5, 0.0625, 0.5, 0.6875, 0.5, 0.6562, 0.5, 0.6562, 0.5, 0.6875, 0.5, 0.4688, 0.5, 0.4375, 0.5, 0.4375, 0.5, 0.4688, 0.5, 0.1562, 1.0, 0.1875, 1.0, 0.1875, 0.5, 0.1562, 0.5, 0.1875, 1.0, 0.2188, 1.0, 0.2188, 0.5, 0.1875, 0.5, 0.9062, 1.0, 0.9375, 1.0, 0.9375, 0.5, 0.9062, 0.5, 0.9375, 1.0, 0.9688, 1.0, 0.9688, 0.5, 0.9375, 0.5, 0.6562, 1.0, 0.6875, 1.0, 0.6875, 0.5, 0.6562, 0.5, 0.6875, 1.0, 0.7188, 1.0, 0.7188, 0.5, 0.6875, 0.5, 0.4062, 1.0, 0.4375, 1.0, 0.4375, 0.5, 0.4062, 0.5, 0.4375, 1.0, 0.4688, 1.0, 0.4688, 0.5, 0.4375, 0.5])
me_cylinder.materials.append(mat_material_001)
me_cylinder.update()

# ---- objects
ob_cylinder = bpy.data.objects.new('Cylinder', me_cylinder)

# ---- transforms, parenting, visibility, modifiers, constraints
ob_cylinder.location = (0.0, 0.0, 0.0)
ob_cylinder.rotation_euler = (0.0, -0.0, -1.571)
ob_cylinder.scale = (1.0, 1.0, 0.1122)

# ---- collection membership
col_collection.objects.link(ob_cylinder)

# ---- scene / render settings (as saved in the file)
scene.frame_start = 1; scene.frame_end = 20; scene.frame_set(20)
scene.render.engine = 'BLENDER_EEVEE_NEXT'
bpy.context.view_layer.update()

# ---- added for rendering (the .blend has no active camera and no usable light): camera, sun
cam_auto = bpy.data.cameras.new('AutoCamera')
cam_auto.lens = 50.0
cam_auto.sensor_width = 36.0
cam_auto.clip_end = 1000.0
ob_auto_camera = bpy.data.objects.new('AutoCamera', cam_auto)
scene.collection.objects.link(ob_auto_camera)
ob_auto_camera.location = (2.87658, -3.4519, 2.94669)
ob_auto_camera.rotation_euler = (1.09748, -7.21219e-08, 0.694738)
scene.camera = ob_auto_camera
light_auto_sun = bpy.data.lights.new('AutoSun', 'SUN')
light_auto_sun.energy = 3.0
light_auto_sun.angle = 0.0523599
ob_auto_sun = bpy.data.objects.new('AutoSun', light_auto_sun)
scene.collection.objects.link(ob_auto_sun)
ob_auto_sun.rotation_euler = (0.872665, 0.174533, 0.523599)
bpy.context.view_layer.update()
